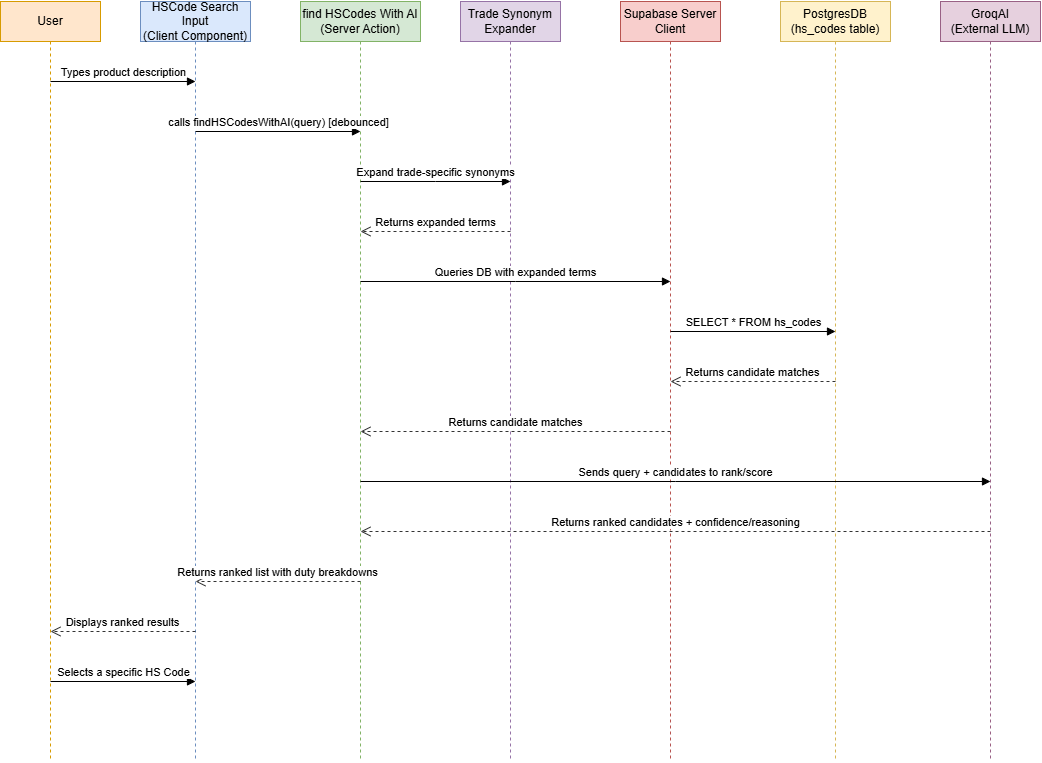

The diagram above was exported from draw.io. Its source (the exported page's mxGraphModel, read from the mxfile embedded in the PNG):
<mxGraphModel dx="1500" dy="596" grid="1" gridSize="10" guides="1" tooltips="1" connect="1" arrows="1" fold="1" page="1" pageScale="1" pageWidth="1200" pageHeight="900" math="0" shadow="0">
  <root>
    <mxCell id="0" />
    <mxCell id="1" parent="0" />
    <mxCell id="User" parent="1" style="shape=umlLifeline;perimeter=lifelinePerimeter;whiteSpace=wrap;html=1;container=1;dropTarget=0;collapsible=0;recursiveResize=0;outlineConnect=0;portConstraint=eastwest;newEdgeStyle={&quot;edgeStyle&quot;:&quot;elbowEdgeStyle&quot;,&quot;elbow&quot;:&quot;vertical&quot;,&quot;curved&quot;:0,&quot;rounded&quot;:0};fillColor=#ffe6cc;strokeColor=#d79b00;" value="User" vertex="1">
      <mxGeometry height="760" width="100" x="40" y="40" as="geometry" />
    </mxCell>
    <mxCell id="HSCodeSearchInput" parent="1" style="shape=umlLifeline;perimeter=lifelinePerimeter;whiteSpace=wrap;html=1;container=1;dropTarget=0;collapsible=0;recursiveResize=0;outlineConnect=0;portConstraint=eastwest;newEdgeStyle={&quot;edgeStyle&quot;:&quot;elbowEdgeStyle&quot;,&quot;elbow&quot;:&quot;vertical&quot;,&quot;curved&quot;:0,&quot;rounded&quot;:0};fillColor=#dae8fc;strokeColor=#6c8ebf;" value="HSCode Search Input&lt;div&gt;(Client Component)&lt;/div&gt;" vertex="1">
      <mxGeometry height="760" width="110" x="180" y="40" as="geometry" />
    </mxCell>
    <mxCell id="findHSCodesWithAI" parent="1" style="shape=umlLifeline;perimeter=lifelinePerimeter;whiteSpace=wrap;html=1;container=1;dropTarget=0;collapsible=0;recursiveResize=0;outlineConnect=0;portConstraint=eastwest;newEdgeStyle={&quot;edgeStyle&quot;:&quot;elbowEdgeStyle&quot;,&quot;elbow&quot;:&quot;vertical&quot;,&quot;curved&quot;:0,&quot;rounded&quot;:0};fillColor=#d5e8d4;strokeColor=#82b366;" value="find HSCodes With AI&lt;div&gt;(Server Action)&lt;/div&gt;" vertex="1">
      <mxGeometry height="760" width="120" x="340" y="40" as="geometry" />
    </mxCell>
    <mxCell id="TradeSynonymExpander" parent="1" style="shape=umlLifeline;perimeter=lifelinePerimeter;whiteSpace=wrap;html=1;container=1;dropTarget=0;collapsible=0;recursiveResize=0;outlineConnect=0;portConstraint=eastwest;newEdgeStyle={&quot;edgeStyle&quot;:&quot;elbowEdgeStyle&quot;,&quot;elbow&quot;:&quot;vertical&quot;,&quot;curved&quot;:0,&quot;rounded&quot;:0};fillColor=#e1d5e7;strokeColor=#9673a6;" value="Trade Synonym&lt;div&gt;Expander&lt;/div&gt;" vertex="1">
      <mxGeometry height="760" width="100" x="500" y="40" as="geometry" />
    </mxCell>
    <mxCell id="SupabaseClient" parent="1" style="shape=umlLifeline;perimeter=lifelinePerimeter;whiteSpace=wrap;html=1;container=1;dropTarget=0;collapsible=0;recursiveResize=0;outlineConnect=0;portConstraint=eastwest;newEdgeStyle={&quot;edgeStyle&quot;:&quot;elbowEdgeStyle&quot;,&quot;elbow&quot;:&quot;vertical&quot;,&quot;curved&quot;:0,&quot;rounded&quot;:0};fillColor=#f8cecc;strokeColor=#b85450;" value="Supabase Server&lt;div&gt;Client&lt;/div&gt;" vertex="1">
      <mxGeometry height="760" width="100" x="660" y="40" as="geometry" />
    </mxCell>
    <mxCell id="PostgresDB" parent="1" style="shape=umlLifeline;perimeter=lifelinePerimeter;whiteSpace=wrap;html=1;container=1;dropTarget=0;collapsible=0;recursiveResize=0;outlineConnect=0;portConstraint=eastwest;newEdgeStyle={&quot;edgeStyle&quot;:&quot;elbowEdgeStyle&quot;,&quot;elbow&quot;:&quot;vertical&quot;,&quot;curved&quot;:0,&quot;rounded&quot;:0};fillColor=#fff2cc;strokeColor=#d6b656;" value="PostgresDB&lt;div&gt;(hs_codes table)&lt;/div&gt;" vertex="1">
      <mxGeometry height="760" width="110" x="820" y="40" as="geometry" />
    </mxCell>
    <mxCell id="GroqAI" parent="1" style="shape=umlLifeline;perimeter=lifelinePerimeter;whiteSpace=wrap;html=1;container=1;dropTarget=0;collapsible=0;recursiveResize=0;outlineConnect=0;portConstraint=eastwest;newEdgeStyle={&quot;edgeStyle&quot;:&quot;elbowEdgeStyle&quot;,&quot;elbow&quot;:&quot;vertical&quot;,&quot;curved&quot;:0,&quot;rounded&quot;:0};fillColor=#e6d0de;strokeColor=#996185;" value="GroqAI&lt;div&gt;(External LLM)&lt;/div&gt;" vertex="1">
      <mxGeometry height="760" width="100" x="980" y="40" as="geometry" />
    </mxCell>
    <mxCell id="msg1" edge="1" parent="1" style="html=1;verticalAlign=bottom;endArrow=block;edgeStyle=elbowEdgeStyle;elbow=vertical;curved=0;rounded=0;" value="Types product description">
      <mxGeometry relative="1" as="geometry">
        <mxPoint x="90" y="120" as="sourcePoint" />
        <mxPoint x="235" y="120" as="targetPoint" />
      </mxGeometry>
    </mxCell>
    <mxCell id="msg2" edge="1" parent="1" style="html=1;verticalAlign=bottom;endArrow=block;edgeStyle=elbowEdgeStyle;elbow=vertical;curved=0;rounded=0;" value="calls findHSCodesWithAI(query) [debounced]">
      <mxGeometry relative="1" as="geometry">
        <mxPoint x="235" y="170" as="sourcePoint" />
        <mxPoint x="400" y="170" as="targetPoint" />
      </mxGeometry>
    </mxCell>
    <mxCell id="msg3" edge="1" parent="1" style="html=1;verticalAlign=bottom;endArrow=block;edgeStyle=elbowEdgeStyle;elbow=vertical;curved=0;rounded=0;" value="Expand trade-specific synonyms">
      <mxGeometry relative="1" as="geometry">
        <mxPoint x="400" y="220" as="sourcePoint" />
        <mxPoint x="550" y="220" as="targetPoint" />
      </mxGeometry>
    </mxCell>
    <mxCell id="msg4" edge="1" parent="1" style="html=1;verticalAlign=bottom;endArrow=open;dashed=1;endSize=8;edgeStyle=elbowEdgeStyle;elbow=vertical;curved=0;rounded=0;strokeColor=#333333;" value="Returns expanded terms">
      <mxGeometry relative="1" as="geometry">
        <mxPoint x="550" y="270" as="sourcePoint" />
        <mxPoint x="400" y="270" as="targetPoint" />
      </mxGeometry>
    </mxCell>
    <mxCell id="msg5" edge="1" parent="1" style="html=1;verticalAlign=bottom;endArrow=block;edgeStyle=elbowEdgeStyle;elbow=vertical;curved=0;rounded=0;" value="Queries DB with expanded terms">
      <mxGeometry relative="1" as="geometry">
        <mxPoint x="400" y="320" as="sourcePoint" />
        <mxPoint x="710" y="320" as="targetPoint" />
      </mxGeometry>
    </mxCell>
    <mxCell id="msg6" edge="1" parent="1" style="html=1;verticalAlign=bottom;endArrow=block;edgeStyle=elbowEdgeStyle;elbow=vertical;curved=0;rounded=0;" value="SELECT * FROM hs_codes">
      <mxGeometry relative="1" as="geometry">
        <mxPoint x="710" y="370" as="sourcePoint" />
        <mxPoint x="875" y="370" as="targetPoint" />
      </mxGeometry>
    </mxCell>
    <mxCell id="msg7" edge="1" parent="1" style="html=1;verticalAlign=bottom;endArrow=open;dashed=1;endSize=8;edgeStyle=elbowEdgeStyle;elbow=vertical;curved=0;rounded=0;strokeColor=#333333;" value="Returns candidate matches">
      <mxGeometry relative="1" as="geometry">
        <mxPoint x="875" y="420" as="sourcePoint" />
        <mxPoint x="710" y="420" as="targetPoint" />
      </mxGeometry>
    </mxCell>
    <mxCell id="msg8" edge="1" parent="1" style="html=1;verticalAlign=bottom;endArrow=open;dashed=1;endSize=8;edgeStyle=elbowEdgeStyle;elbow=vertical;curved=0;rounded=0;strokeColor=#333333;" value="Returns candidate matches">
      <mxGeometry relative="1" as="geometry">
        <mxPoint x="710" y="470" as="sourcePoint" />
        <mxPoint x="400" y="470" as="targetPoint" />
      </mxGeometry>
    </mxCell>
    <mxCell id="msg9" edge="1" parent="1" style="html=1;verticalAlign=bottom;endArrow=block;edgeStyle=elbowEdgeStyle;elbow=vertical;curved=0;rounded=0;" value="Sends query + candidates to rank/score">
      <mxGeometry relative="1" as="geometry">
        <mxPoint x="400" y="520" as="sourcePoint" />
        <mxPoint x="1030" y="520" as="targetPoint" />
      </mxGeometry>
    </mxCell>
    <mxCell id="msg10" edge="1" parent="1" style="html=1;verticalAlign=bottom;endArrow=open;dashed=1;endSize=8;edgeStyle=elbowEdgeStyle;elbow=vertical;curved=0;rounded=0;strokeColor=#333333;" value="Returns ranked candidates + confidence/reasoning">
      <mxGeometry relative="1" as="geometry">
        <mxPoint x="1030" y="570" as="sourcePoint" />
        <mxPoint x="400" y="570" as="targetPoint" />
      </mxGeometry>
    </mxCell>
    <mxCell id="msg11" edge="1" parent="1" style="html=1;verticalAlign=bottom;endArrow=open;dashed=1;endSize=8;edgeStyle=elbowEdgeStyle;elbow=vertical;curved=0;rounded=0;strokeColor=#333333;" value="Returns ranked list with duty breakdowns">
      <mxGeometry relative="1" as="geometry">
        <mxPoint x="400" y="620" as="sourcePoint" />
        <mxPoint x="235" y="620" as="targetPoint" />
      </mxGeometry>
    </mxCell>
    <mxCell id="msg12" edge="1" parent="1" style="html=1;verticalAlign=bottom;endArrow=open;dashed=1;endSize=8;edgeStyle=elbowEdgeStyle;elbow=vertical;curved=0;rounded=0;strokeColor=#333333;" value="Displays ranked results">
      <mxGeometry relative="1" as="geometry">
        <mxPoint x="235" y="670" as="sourcePoint" />
        <mxPoint x="90" y="670" as="targetPoint" />
      </mxGeometry>
    </mxCell>
    <mxCell id="msg13" edge="1" parent="1" style="html=1;verticalAlign=bottom;endArrow=block;edgeStyle=elbowEdgeStyle;elbow=vertical;curved=0;rounded=0;" value="Selects a specific HS Code">
      <mxGeometry relative="1" as="geometry">
        <mxPoint x="90" y="720" as="sourcePoint" />
        <mxPoint x="235" y="720" as="targetPoint" />
      </mxGeometry>
    </mxCell>
  </root>
</mxGraphModel>